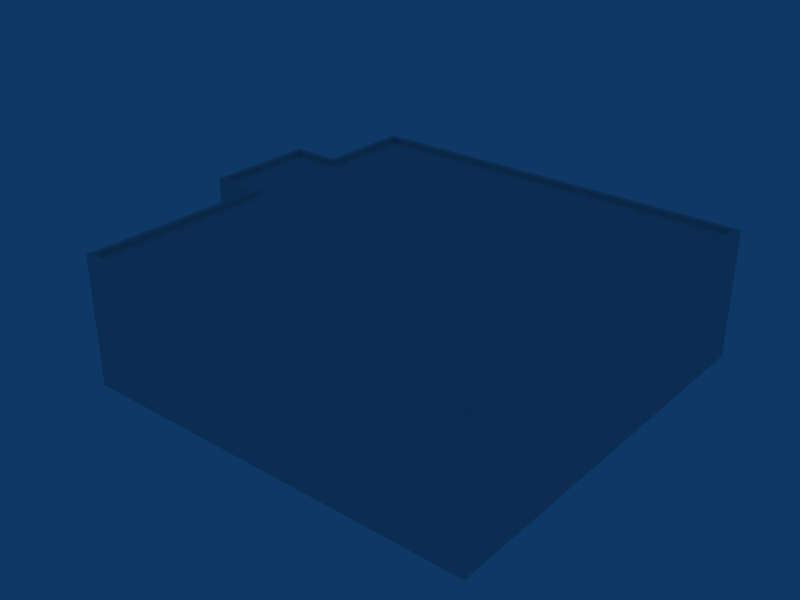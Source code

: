 # Source: ebbr_building_ref_158.blend  (saved by Blender 2.79.0; exported with 4.5.12 LTS)
import bpy
from mathutils import Matrix  # noqa: F401  (used for matrix-valued properties, if any)

bpy.ops.wm.read_factory_settings(use_empty=True)
scene = bpy.context.scene
scene.name = 'Scene'

# ---- collections
col_collection_1 = bpy.data.collections.new('Collection 1'); scene.collection.children.link(col_collection_1)

# ---- materials (node trees are filled in below, after node groups)
mat_material = bpy.data.materials.new('Material')
mat_material.alpha_threshold = 0.0
mat_material.roughness = 0.5

# ---- material node trees

# ---- world
world_world = bpy.data.worlds.new('World'); scene.world = world_world
world_world.color = (0.05656, 0.2208, 0.4)
world_world.use_sun_shadow = False
world_world.sun_shadow_jitter_overblur = 0.0
world_world.cycles.sampling_method = 'NONE'
world_world.cycles.sample_map_resolution = 256

# ---- meshes
me_cube_001 = bpy.data.meshes.new('Cube.001')
me_cube_001.from_pydata([(12.5, 7.0, -12.5), (12.5, -1.0, -12.5), (-12.5, -1.0, -12.5), (-12.5, 7.0, -12.5), (12.5, 7.0, 12.5), (12.5, -1.0, 12.5), (-12.5, -1.0, 12.5), (-12.5, 7.0, 12.5), (12.5, -1.0, -6.505), (12.5, 7.0, -6.505), (-12.5, -1.0, -6.505), (-12.5, 7.0, -6.505), (12.5, -1.0, 0.503), (12.5, 7.0, 0.503), (-12.5, -1.0, 0.503), (-12.5, 7.0, 0.503), (-15.5, -1.0, 0.503), (-15.5, 7.0, 0.503), (-15.5, 7.0, -6.505), (-15.5, -1.0, -6.505), (-15.19, 7.0, 0.1944), (-15.19, 7.0, -6.207), (-12.19, 7.0, -6.207), (-12.19, 7.0, 0.1944), (-12.19, 7.0, 12.22), (12.08, 7.0, 12.22), (12.08, 7.0, 0.1944), (12.08, 7.0, -6.207), (-12.19, 7.0, -12.2), (12.08, 7.0, -12.2), (-12.19, 6.7, -12.2), (12.08, 6.7, -12.2), (-12.19, 6.7, 12.22), (12.08, 6.7, 12.22), (12.08, 6.7, -6.207), (-12.19, 6.7, -6.207), (12.08, 6.7, 0.1944), (-12.19, 6.7, 0.1944), (-15.19, 6.7, 0.1944), (-15.19, 6.7, -6.207)], [], [(0, 1, 2, 3), (4, 7, 6, 5), (0, 9, 8, 1), (2, 10, 11, 3), (9, 13, 12, 8), (13, 4, 5, 12), (14, 6, 7, 15), (14, 15, 17, 16), (11, 10, 19, 18), (19, 16, 17, 18), (18, 17, 20, 21), (11, 18, 21, 22), (17, 15, 23, 20), (15, 7, 24, 23), (4, 13, 26, 25), (13, 9, 27, 26), (3, 11, 22, 28), (9, 0, 29, 27), (7, 4, 25, 24), (0, 3, 28, 29), (29, 28, 30, 31), (24, 25, 33, 32), (27, 29, 31, 34), (28, 22, 35, 30), (26, 27, 34, 36), (25, 26, 36, 33), (23, 24, 32, 37), (20, 23, 37, 38), (22, 21, 39, 35), (21, 20, 38, 39), (34, 31, 30, 35), (33, 36, 37, 32), (36, 34, 35, 37), (37, 35, 39, 38)])
_uv = me_cube_001.uv_layers.new(name='UVTex')
_uv.uv.foreach_set('vector', [0.2812, 0.03125, 0.4688, 0.03125, 0.4688, 0.2188, 0.2812, 0.2188, 0.2812, 0.03125, 0.4688, 0.03125, 0.4688, 0.2188, 0.2812, 0.2188, 0.2812, 0.03125, 0.4688, 0.03125, 0.4688, 0.2188, 0.2812, 0.2188, 0.2812, 0.03125, 0.4688, 0.03125, 0.4688, 0.2188, 0.2812, 0.2188, 0.2812, 0.03125, 0.4688, 0.03125, 0.4688, 0.2188, 0.2812, 0.2188, 0.2812, 0.03125, 0.4688, 0.03125, 0.4688, 0.2188, 0.2812, 0.2188, 0.2812, 0.03125, 0.4688, 0.03125, 0.4688, 0.2188, 0.2812, 0.2188, 0.2812, 0.03125, 0.4688, 0.03125, 0.4688, 0.2188, 0.2812, 0.2188, 0.2812, 0.03125, 0.4688, 0.03125, 0.4688, 0.2188, 0.2812, 0.2188, 0.2812, 0.03125, 0.4688, 0.03125, 0.4688, 0.2188, 0.2812, 0.2188, 0.2812, 0.03125, 0.4688, 0.03125, 0.4688, 0.2188, 0.2812, 0.2188, 0.2812, 0.03125, 0.4688, 0.03125, 0.4688, 0.2188, 0.2812, 0.2188, 0.2812, 0.03125, 0.4688, 0.03125, 0.4688, 0.2188, 0.2812, 0.2188, 0.2812, 0.03125, 0.4688, 0.03125, 0.4688, 0.2188, 0.2812, 0.2188, 0.2812, 0.03125, 0.4688, 0.03125, 0.4688, 0.2188, 0.2812, 0.2188, 0.2812, 0.03125, 0.4688, 0.03125, 0.4688, 0.2188, 0.2812, 0.2188, 0.2812, 0.03125, 0.4688, 0.03125, 0.4688, 0.2188, 0.2812, 0.2188, 0.2812, 0.03125, 0.4688, 0.03125, 0.4688, 0.2188, 0.2812, 0.2188, 0.2812, 0.03125, 0.4688, 0.03125, 0.4688, 0.2188, 0.2812, 0.2188, 0.2812, 0.03125, 0.4688, 0.03125, 0.4688, 0.2188, 0.2812, 0.2188, 0.2812, 0.03125, 0.4688, 0.03125, 0.4688, 0.2188, 0.2812, 0.2188, 0.2812, 0.03125, 0.4688, 0.03125, 0.4688, 0.2188, 0.2812, 0.2188, 0.2812, 0.03125, 0.4688, 0.03125, 0.4688, 0.2188, 0.2812, 0.2188, 0.2812, 0.03125, 0.4688, 0.03125, 0.4688, 0.2188, 0.2812, 0.2188, 0.2812, 0.03125, 0.4688, 0.03125, 0.4688, 0.2188, 0.2812, 0.2188, 0.2812, 0.03125, 0.4688, 0.03125, 0.4688, 0.2188, 0.2812, 0.2188, 0.2812, 0.03125, 0.4688, 0.03125, 0.4688, 0.2188, 0.2812, 0.2188, 0.2812, 0.03125, 0.4688, 0.03125, 0.4688, 0.2188, 0.2812, 0.2188, 0.2812, 0.03125, 0.4688, 0.03125, 0.4688, 0.2188, 0.2812, 0.2188, 0.2812, 0.03125, 0.4688, 0.03125, 0.4688, 0.2188, 0.2812, 0.2188, 0.7812, 0.2812, 0.9688, 0.2812, 0.9688, 0.4688, 0.7812, 0.4688, 0.7812, 0.2812, 0.9688, 0.2812, 0.9688, 0.4688, 0.7812, 0.4688, 0.7812, 0.2812, 0.9688, 0.2812, 0.9688, 0.4688, 0.7812, 0.4688, 0.7812, 0.2812, 0.9688, 0.2812, 0.9688, 0.4688, 0.7812, 0.4688])
me_cube_001.materials.append(mat_material)
me_cube_001.use_remesh_preserve_volume = False
me_cube_001.use_remesh_preserve_attributes = False
me_cube_001.use_mirror_vertex_groups = False
me_cube_001.update()

# ---- objects
ob_cube = bpy.data.objects.new('Cube', me_cube_001)

# ---- transforms, parenting, visibility, modifiers, constraints
ob_cube.location = (0.0, 0.0, 1.0)
ob_cube.rotation_euler = (1.571, -0.0, -0.0)
ob_cube.lock_rotations_4d = False
ob_cube.empty_display_type = 'ARROWS'
ob_cube.lineart.crease_threshold = 0.0

# ---- collection membership
col_collection_1.objects.link(ob_cube)

# ---- scene / render settings (as saved in the file)
scene.frame_start = 1; scene.frame_end = 250; scene.frame_set(1)
scene.render.engine = 'BLENDER_EEVEE_NEXT'
scene.render.image_settings.file_format = 'JPEG'
scene.render.image_settings.color_mode = 'RGB'
scene.render.image_settings.compression = 90
scene.render.resolution_x = 800
scene.render.resolution_y = 600
scene.render.pixel_aspect_x = 100.0
scene.render.pixel_aspect_y = 100.0
scene.render.fps = 25
scene.render.dither_intensity = 0.0
scene.render.use_compositing = False
scene.render.use_sequencer = False
scene.render.bake_margin = 2
scene.render.bake_bias = 0.0
scene.render.use_stamp_time = False
scene.render.use_stamp_date = False
scene.render.use_stamp_frame = False
scene.render.use_stamp_camera = False
scene.render.use_stamp_scene = False
scene.render.use_stamp_filename = False
scene.render.use_stamp_render_time = False
scene.render.stamp_font_size = 0
scene.cycles.use_denoising = False
scene.cycles.samples = 10
scene.cycles.sampling_pattern = 'TABULATED_SOBOL'
scene.cycles.light_sampling_threshold = 0.0
scene.cycles.use_adaptive_sampling = False
scene.cycles.use_light_tree = False
scene.cycles.blur_glossy = 0.0
scene.cycles.volume_bounces = 1
scene.cycles.pixel_filter_type = 'GAUSSIAN'
scene.cycles.sample_clamp_indirect = 0.0
scene.view_settings.view_transform = 'Raw'
bpy.context.view_layer.update()

# ---- added for rendering (the .blend has no active camera): camera
cam_auto = bpy.data.cameras.new('AutoCamera')
cam_auto.lens = 50.0
cam_auto.sensor_width = 36.0
cam_auto.clip_end = 1000.0
ob_auto_camera = bpy.data.objects.new('AutoCamera', cam_auto)
scene.collection.objects.link(ob_auto_camera)
ob_auto_camera.location = (34.0184, -42.622, 32.4147)
ob_auto_camera.rotation_euler = (1.09748, -7.21219e-08, 0.694738)
scene.camera = ob_auto_camera
bpy.context.view_layer.update()
